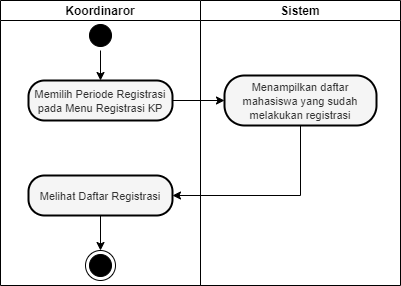

The diagram above was exported from draw.io. Its source (the exported page's mxGraphModel, read from the mxfile embedded in the PNG):
<mxGraphModel dx="12442" dy="2205" grid="1" gridSize="10" guides="1" tooltips="1" connect="1" arrows="1" fold="1" page="1" pageScale="1" pageWidth="1654" pageHeight="1169" math="0" shadow="0">
  <root>
    <mxCell id="0" />
    <mxCell id="1" parent="0" />
    <mxCell id="2" value="Koordinaror" style="swimlane;startSize=20;" vertex="1" parent="1">
      <mxGeometry x="-2140" y="1155" width="200" height="285" as="geometry" />
    </mxCell>
    <mxCell id="3" value="" style="ellipse;html=1;shape=startState;fillColor=#000000;strokeColor=#000000;" vertex="1" parent="2">
      <mxGeometry x="85" y="20" width="30" height="30" as="geometry" />
    </mxCell>
    <mxCell id="4" value="&lt;span style=&quot;font-size: 11px&quot;&gt;Memilih Periode Registrasi pada Menu Registrasi KP&lt;/span&gt;" style="rounded=1;whiteSpace=wrap;html=1;arcSize=40;fontColor=#333333;fillColor=#f5f5f5;strokeColor=#000000;strokeWidth=2;gradientColor=none;" vertex="1" parent="2">
      <mxGeometry x="28" y="80" width="144" height="40" as="geometry" />
    </mxCell>
    <mxCell id="5" value="" style="endArrow=classic;html=1;exitX=0.5;exitY=1;exitDx=0;exitDy=0;entryX=0.5;entryY=0;entryDx=0;entryDy=0;" edge="1" parent="2" source="3" target="4">
      <mxGeometry width="50" height="50" relative="1" as="geometry">
        <mxPoint x="-48" y="220" as="sourcePoint" />
        <mxPoint x="2" y="170" as="targetPoint" />
      </mxGeometry>
    </mxCell>
    <mxCell id="6" value="" style="ellipse;html=1;shape=endState;fillColor=#000000;strokeColor=#000000;" vertex="1" parent="2">
      <mxGeometry x="85" y="250" width="30" height="30" as="geometry" />
    </mxCell>
    <mxCell id="7" style="edgeStyle=orthogonalEdgeStyle;rounded=0;orthogonalLoop=1;jettySize=auto;html=1;entryX=0.5;entryY=0;entryDx=0;entryDy=0;" edge="1" parent="2" target="6">
      <mxGeometry relative="1" as="geometry">
        <mxPoint x="100" y="210" as="sourcePoint" />
      </mxGeometry>
    </mxCell>
    <mxCell id="8" value="&lt;span style=&quot;font-size: 11px&quot;&gt;Melihat Daftar Registrasi&lt;/span&gt;" style="rounded=1;whiteSpace=wrap;html=1;arcSize=40;fontColor=#333333;fillColor=#f5f5f5;strokeColor=#000000;strokeWidth=2;gradientColor=none;" vertex="1" parent="2">
      <mxGeometry x="28" y="175" width="144" height="40" as="geometry" />
    </mxCell>
    <mxCell id="9" value="Sistem" style="swimlane;startSize=20;" vertex="1" parent="1">
      <mxGeometry x="-1940" y="1155" width="200" height="285" as="geometry" />
    </mxCell>
    <mxCell id="10" value="&lt;span style=&quot;font-size: 11px&quot;&gt;Menampilkan daftar mahasiswa yang sudah melakukan registrasi&lt;/span&gt;" style="rounded=1;whiteSpace=wrap;html=1;arcSize=40;fontColor=#333333;fillColor=#f5f5f5;strokeColor=#000000;strokeWidth=2;gradientColor=none;" vertex="1" parent="9">
      <mxGeometry x="24" y="75" width="152" height="50" as="geometry" />
    </mxCell>
    <mxCell id="11" value="" style="endArrow=classic;html=1;exitX=1;exitY=0.5;exitDx=0;exitDy=0;entryX=0;entryY=0.5;entryDx=0;entryDy=0;" edge="1" source="4" target="10" parent="1">
      <mxGeometry width="50" height="50" relative="1" as="geometry">
        <mxPoint x="-2050" y="1375" as="sourcePoint" />
        <mxPoint x="-2000" y="1325" as="targetPoint" />
      </mxGeometry>
    </mxCell>
    <mxCell id="12" style="edgeStyle=orthogonalEdgeStyle;rounded=0;orthogonalLoop=1;jettySize=auto;html=1;entryX=1;entryY=0.5;entryDx=0;entryDy=0;exitX=0.5;exitY=1;exitDx=0;exitDy=0;" edge="1" source="10" target="8" parent="1">
      <mxGeometry relative="1" as="geometry">
        <mxPoint x="-1812" y="1360" as="sourcePoint" />
        <mxPoint x="-1940" y="1405" as="targetPoint" />
      </mxGeometry>
    </mxCell>
  </root>
</mxGraphModel>